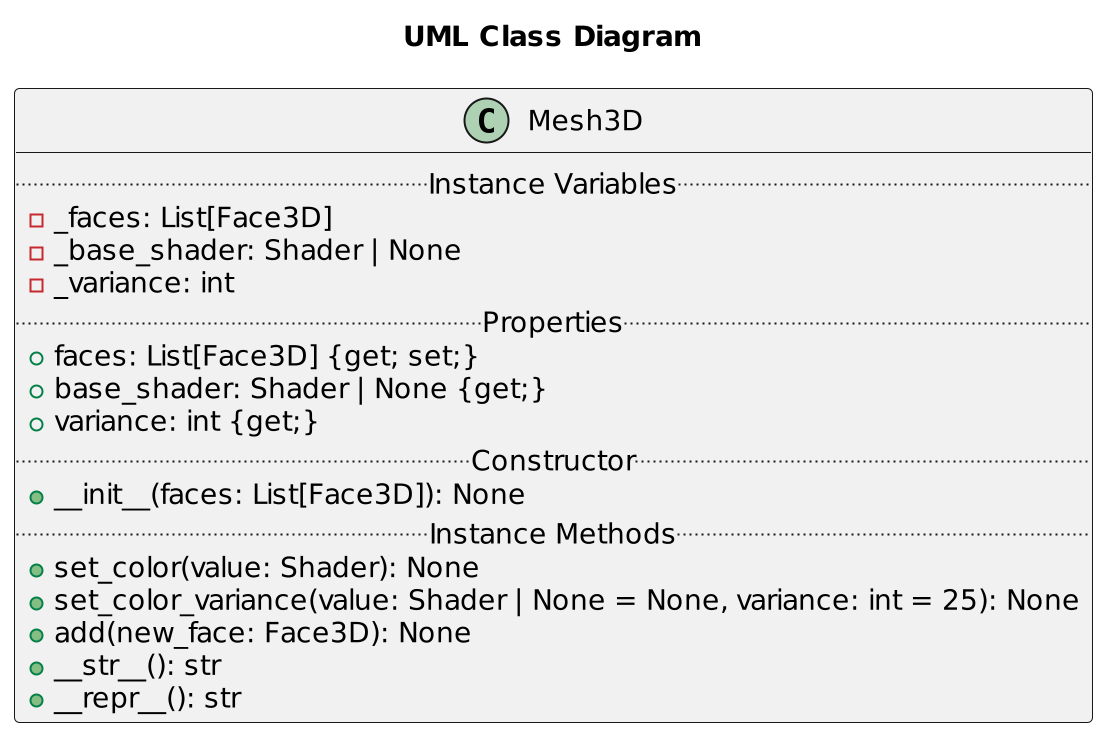

The diagram above was rendered by PlantUML. Its source (embedded in the PNG):
@startuml Mesh3D
scale 2
title "UML Class Diagram"

class Mesh3D {
    .. Instance Variables ..
    - _faces: List[Face3D]
    - _base_shader: Shader | None
    - _variance: int
    .. Properties ..
    + faces: List[Face3D] {get; set;}
    + base_shader: Shader | None {get;}
    + variance: int {get;}
    .. Constructor ..
    + __init__(faces: List[Face3D]): None
    .. Instance Methods ..
    + set_color(value: Shader): None
    + set_color_variance(value: Shader | None = None, variance: int = 25): None
    + add(new_face: Face3D): None
    + __str__(): str
    + __repr__(): str
}
@enduml